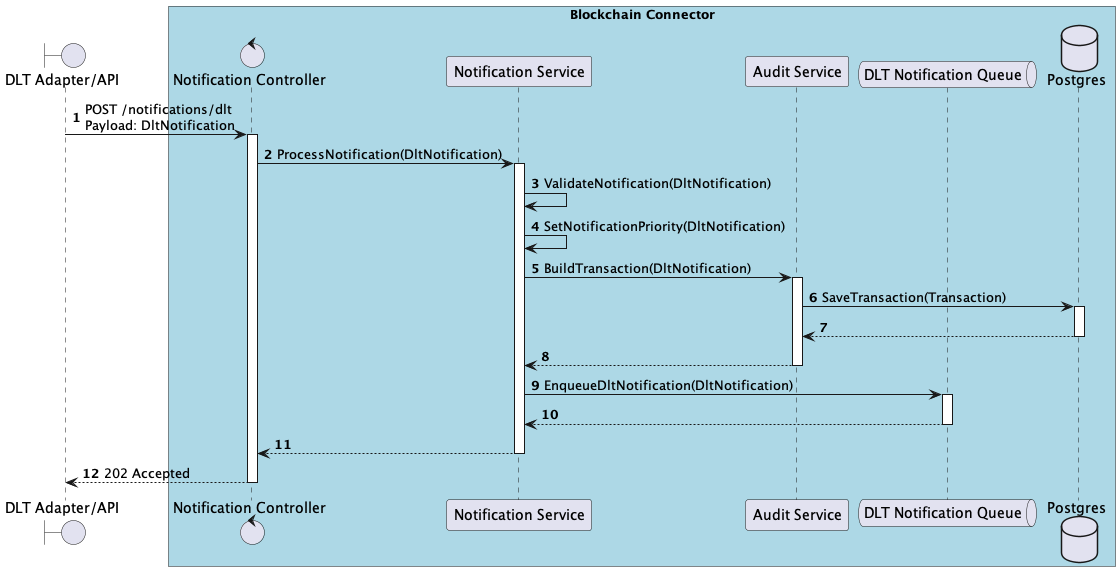

The diagram above was rendered by PlantUML. Its source (embedded in the PNG):
@startuml
'https://plantuml.com/sequence-diagram

autonumber
skinparam BoxPadding 10

boundary "DLT Adapter/API" as dlt_adapter

box "Blockchain Connector" #LightBlue
    control "Notification Controller" as notification_controller
    participant "Notification Service" as notification_service
    participant "Audit Service" as audit_service
    queue "DLT Notification Queue" as dlt_queue
    database "Postgres" as local_db
end box

dlt_adapter -> notification_controller++: POST /notifications/dlt\nPayload: DltNotification
    notification_controller -> notification_service++: ProcessNotification(DltNotification)
        notification_service -> notification_service: ValidateNotification(DltNotification)
        notification_service -> notification_service: SetNotificationPriority(DltNotification)
        notification_service -> audit_service++: BuildTransaction(DltNotification)
            audit_service -> local_db++: SaveTransaction(Transaction)
            return
        return
        notification_service -> dlt_queue++: EnqueueDltNotification(DltNotification)
        return
    return
return 202 Accepted

@enduml